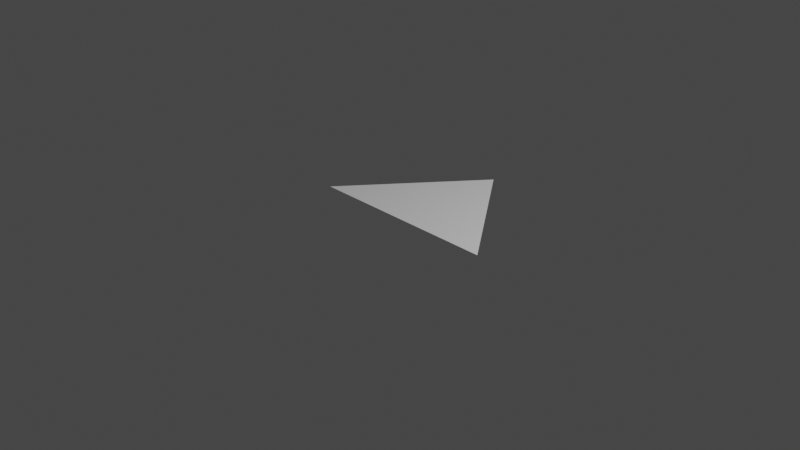# Source: triangle.blend  (saved by Blender 3.1.7; exported with 4.5.12 LTS)
import bpy
from mathutils import Matrix  # noqa: F401  (used for matrix-valued properties, if any)

bpy.ops.wm.read_factory_settings(use_empty=True)
scene = bpy.context.scene
scene.name = 'Scene'

# ---- collections
col_collection = bpy.data.collections.new('Collection'); scene.collection.children.link(col_collection)

# ---- world
world_world = bpy.data.worlds.new('World'); scene.world = world_world
world_world.use_nodes = True; world_world.node_tree.nodes.clear()
_N = world_world.node_tree.nodes; _L = world_world.node_tree.links
n0 = _N.new('ShaderNodeOutputWorld'); n0.name = 'World Output'; n0.location = (300, 300)
n1 = _N.new('ShaderNodeBackground'); n1.name = 'Background'; n1.location = (10, 300)
n1.inputs[0].default_value = (0.05088, 0.05088, 0.05088, 1.0)
_L.new(n1.outputs[0], n0.inputs[0])
n0.is_active_output = True
world_world.color = (0.05088, 0.05088, 0.05088)
world_world.use_sun_shadow = False
world_world.sun_shadow_jitter_overblur = 0.0

# ---- cameras
cam_camera = bpy.data.cameras.new('Camera')
cam_camera.clip_end = 100.0
cam_camera.ortho_scale = 7.314

# ---- lights
light_light = bpy.data.lights.new('Light', 'POINT')
light_light.transmission_factor = 0.0
light_light.energy = 1000.0
light_light.shadow_soft_size = 0.1
light_light.shadow_maximum_resolution = 0.006
light_light.use_absolute_resolution = True

# ---- meshes
me_plane = bpy.data.meshes.new('Plane')
me_plane.from_pydata([(-0.7647, -0.7647, 0.0), (-1.0, 1.0, 0.0), (0.7647, 0.7647, 0.0)], [], [(0, 2, 1)])
_uv = me_plane.uv_layers.new(name='UVMap')
_uv.uv.foreach_set('vector', [0.0, 0.0, 1.0, 1.0, 0.0, 1.0])
me_plane.use_remesh_fix_poles = True
me_plane.use_remesh_preserve_attributes = False
me_plane.update()

# ---- objects
ob_light = bpy.data.objects.new('Light', light_light)
ob_camera = bpy.data.objects.new('Camera', cam_camera)
ob_plane = bpy.data.objects.new('Plane', me_plane)

# ---- transforms, parenting, visibility, modifiers, constraints
ob_light.location = (4.076, 1.005, 5.904)
ob_light.rotation_euler = (0.6503, 0.05522, 1.866)
ob_light.lock_rotations_4d = False
ob_light.empty_display_type = 'ARROWS'
ob_light.color = (0.0, 0.0, 0.0, 0.0)
ob_light.lineart.crease_threshold = 0.0
ob_camera.location = (7.359, -6.926, 4.958)
ob_camera.rotation_euler = (1.109, 0.0, 0.8149)
ob_camera.lock_rotations_4d = False
ob_camera.empty_display_type = 'ARROWS'
ob_camera.color = (0.0, 0.0, 0.0, 0.0)
ob_camera.display_type = 'WIRE'
ob_camera.lineart.crease_threshold = 0.0
ob_plane.location = (0.0, 0.0, 0.0)
ob_plane.rotation_euler = (0.0, -0.0, -0.7854)

# ---- collection membership
col_collection.objects.link(ob_light)
col_collection.objects.link(ob_camera)
col_collection.objects.link(ob_plane)

# ---- scene / render settings (as saved in the file)
scene.camera = ob_camera
scene.frame_start = 1; scene.frame_end = 250; scene.frame_set(1)
scene.render.engine = 'BLENDER_EEVEE_NEXT'
scene.cycles.sampling_pattern = 'TABULATED_SOBOL'
scene.cycles.use_light_tree = False
scene.view_settings.view_transform = 'Filmic'
bpy.context.view_layer.update()
